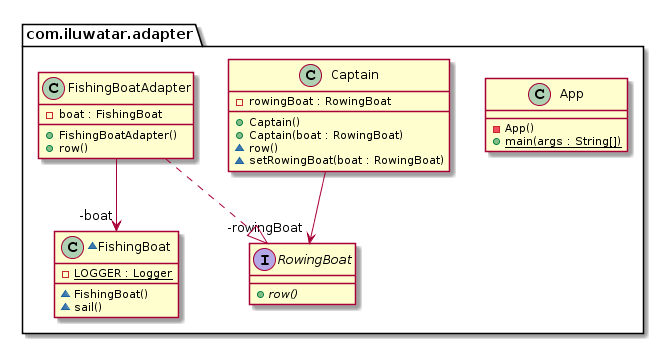

The diagram above was rendered by PlantUML. Its source (embedded in the PNG):
@startuml
package com.iluwatar.adapter {
  class App {
    - App()
    + main(args : String[]) {static}
  }
  class Captain {
    - rowingBoat : RowingBoat
    + Captain()
    + Captain(boat : RowingBoat)
    ~ row()
    ~ setRowingBoat(boat : RowingBoat)
  }
  ~class FishingBoat {
    - LOGGER : Logger {static}
    ~ FishingBoat()
    ~ sail()
  }
  class FishingBoatAdapter {
    - boat : FishingBoat
    + FishingBoatAdapter()
    + row()
  }
  interface RowingBoat {
    + row() {abstract}
  }
}
FishingBoatAdapter -->  "-boat" FishingBoat
Captain -->  "-rowingBoat" RowingBoat
FishingBoatAdapter ..|> RowingBoat
@enduml